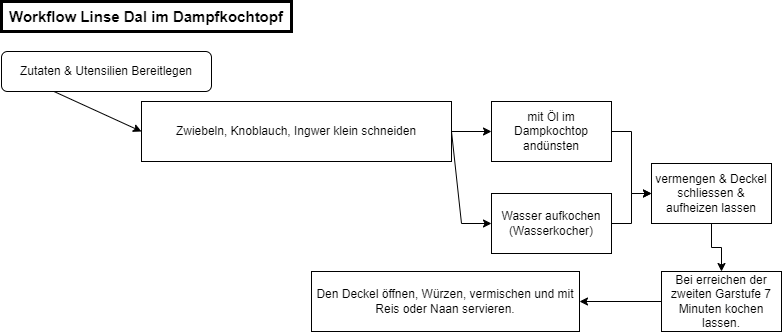

The diagram above was exported from draw.io. Its source (the exported page's mxGraphModel, read from the mxfile embedded in the PNG):
<mxGraphModel dx="948" dy="959" grid="1" gridSize="10" guides="1" tooltips="1" connect="1" arrows="1" fold="1" page="1" pageScale="1" pageWidth="810" pageHeight="409" math="0" shadow="0">
  <root>
    <mxCell id="WIyWlLk6GJQsqaUBKTNV-0" />
    <mxCell id="WIyWlLk6GJQsqaUBKTNV-1" parent="WIyWlLk6GJQsqaUBKTNV-0" />
    <mxCell id="WIyWlLk6GJQsqaUBKTNV-3" value="Zutaten &amp;amp; Utensilien Bereitlegen" style="rounded=1;whiteSpace=wrap;html=1;fontSize=12;glass=0;strokeWidth=1;shadow=0;" parent="WIyWlLk6GJQsqaUBKTNV-1" vertex="1">
      <mxGeometry x="10" y="60" width="210" height="40" as="geometry" />
    </mxCell>
    <mxCell id="xNcQLHl5x1oAl1XgvHqv-0" value="Workflow Linse Dal im Dampfkochtopf" style="rounded=0;whiteSpace=wrap;html=1;strokeWidth=3;fontStyle=1;fontSize=15;" vertex="1" parent="WIyWlLk6GJQsqaUBKTNV-1">
      <mxGeometry x="10" y="10" width="290" height="30" as="geometry" />
    </mxCell>
    <mxCell id="xNcQLHl5x1oAl1XgvHqv-4" value="" style="edgeStyle=orthogonalEdgeStyle;rounded=0;orthogonalLoop=1;jettySize=auto;html=1;" edge="1" parent="WIyWlLk6GJQsqaUBKTNV-1" source="xNcQLHl5x1oAl1XgvHqv-2" target="xNcQLHl5x1oAl1XgvHqv-3">
      <mxGeometry relative="1" as="geometry" />
    </mxCell>
    <mxCell id="xNcQLHl5x1oAl1XgvHqv-2" value="Zwiebeln, Knoblauch, Ingwer klein schneiden" style="rounded=0;whiteSpace=wrap;html=1;" vertex="1" parent="WIyWlLk6GJQsqaUBKTNV-1">
      <mxGeometry x="150" y="110" width="310" height="60" as="geometry" />
    </mxCell>
    <mxCell id="xNcQLHl5x1oAl1XgvHqv-6" value="" style="edgeStyle=orthogonalEdgeStyle;rounded=0;orthogonalLoop=1;jettySize=auto;html=1;" edge="1" parent="WIyWlLk6GJQsqaUBKTNV-1" source="xNcQLHl5x1oAl1XgvHqv-3" target="xNcQLHl5x1oAl1XgvHqv-5">
      <mxGeometry relative="1" as="geometry">
        <Array as="points">
          <mxPoint x="640" y="140" />
          <mxPoint x="640" y="202" />
        </Array>
      </mxGeometry>
    </mxCell>
    <mxCell id="xNcQLHl5x1oAl1XgvHqv-3" value="mit Öl im Dampkochtop andünsten" style="rounded=0;whiteSpace=wrap;html=1;" vertex="1" parent="WIyWlLk6GJQsqaUBKTNV-1">
      <mxGeometry x="499.9999999999999" y="110" width="120" height="60" as="geometry" />
    </mxCell>
    <mxCell id="xNcQLHl5x1oAl1XgvHqv-14" value="" style="edgeStyle=orthogonalEdgeStyle;rounded=0;orthogonalLoop=1;jettySize=auto;html=1;" edge="1" parent="WIyWlLk6GJQsqaUBKTNV-1" source="xNcQLHl5x1oAl1XgvHqv-5" target="xNcQLHl5x1oAl1XgvHqv-13">
      <mxGeometry relative="1" as="geometry" />
    </mxCell>
    <mxCell id="xNcQLHl5x1oAl1XgvHqv-5" value="vermengen &amp;amp; Deckel schliessen &amp;amp; aufheizen lassen" style="rounded=0;whiteSpace=wrap;html=1;" vertex="1" parent="WIyWlLk6GJQsqaUBKTNV-1">
      <mxGeometry x="659.9999999999999" y="172" width="120" height="60" as="geometry" />
    </mxCell>
    <mxCell id="xNcQLHl5x1oAl1XgvHqv-9" value="" style="edgeStyle=orthogonalEdgeStyle;rounded=0;orthogonalLoop=1;jettySize=auto;html=1;" edge="1" parent="WIyWlLk6GJQsqaUBKTNV-1" source="xNcQLHl5x1oAl1XgvHqv-7" target="xNcQLHl5x1oAl1XgvHqv-5">
      <mxGeometry relative="1" as="geometry" />
    </mxCell>
    <mxCell id="xNcQLHl5x1oAl1XgvHqv-7" value="Wasser aufkochen (Wasserkocher)" style="whiteSpace=wrap;html=1;rounded=0;" vertex="1" parent="WIyWlLk6GJQsqaUBKTNV-1">
      <mxGeometry x="500" y="202" width="120" height="60" as="geometry" />
    </mxCell>
    <mxCell id="xNcQLHl5x1oAl1XgvHqv-11" value="" style="endArrow=classic;html=1;rounded=0;exitX=0.25;exitY=1;exitDx=0;exitDy=0;entryX=0;entryY=0.5;entryDx=0;entryDy=0;" edge="1" parent="WIyWlLk6GJQsqaUBKTNV-1" source="WIyWlLk6GJQsqaUBKTNV-3" target="xNcQLHl5x1oAl1XgvHqv-2">
      <mxGeometry width="50" height="50" relative="1" as="geometry">
        <mxPoint x="390" y="240" as="sourcePoint" />
        <mxPoint x="440" y="190" as="targetPoint" />
      </mxGeometry>
    </mxCell>
    <mxCell id="xNcQLHl5x1oAl1XgvHqv-12" value="" style="endArrow=classic;html=1;rounded=0;entryX=0;entryY=0.5;entryDx=0;entryDy=0;" edge="1" parent="WIyWlLk6GJQsqaUBKTNV-1" target="xNcQLHl5x1oAl1XgvHqv-7">
      <mxGeometry width="50" height="50" relative="1" as="geometry">
        <mxPoint x="460" y="140" as="sourcePoint" />
        <mxPoint x="460" y="200" as="targetPoint" />
        <Array as="points">
          <mxPoint x="470" y="232" />
        </Array>
      </mxGeometry>
    </mxCell>
    <mxCell id="xNcQLHl5x1oAl1XgvHqv-16" value="" style="edgeStyle=orthogonalEdgeStyle;rounded=0;orthogonalLoop=1;jettySize=auto;html=1;" edge="1" parent="WIyWlLk6GJQsqaUBKTNV-1" source="xNcQLHl5x1oAl1XgvHqv-13" target="xNcQLHl5x1oAl1XgvHqv-15">
      <mxGeometry relative="1" as="geometry" />
    </mxCell>
    <mxCell id="xNcQLHl5x1oAl1XgvHqv-13" value="Bei erreichen der zweiten Garstufe 7 Minuten kochen lassen." style="whiteSpace=wrap;html=1;rounded=0;" vertex="1" parent="WIyWlLk6GJQsqaUBKTNV-1">
      <mxGeometry x="669.9999999999999" y="280" width="120" height="60" as="geometry" />
    </mxCell>
    <mxCell id="xNcQLHl5x1oAl1XgvHqv-15" value="Den Deckel öffnen, Würzen, vermischen und mit Reis oder Naan servieren." style="whiteSpace=wrap;html=1;rounded=0;" vertex="1" parent="WIyWlLk6GJQsqaUBKTNV-1">
      <mxGeometry x="320" y="280" width="268" height="60" as="geometry" />
    </mxCell>
  </root>
</mxGraphModel>